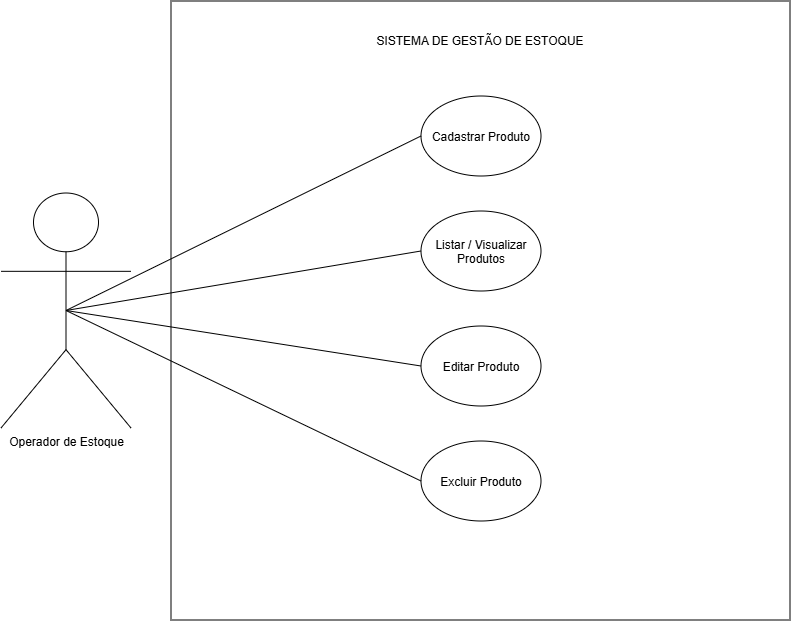

The diagram above was exported from draw.io. Its source (the exported page's mxGraphModel, read from the mxfile embedded in the PNG):
<mxGraphModel dx="1548" dy="834" grid="1" gridSize="10" guides="1" tooltips="1" connect="1" arrows="1" fold="1" page="1" pageScale="1" pageWidth="827" pageHeight="1169" math="0" shadow="0">
  <root>
    <mxCell id="0" />
    <mxCell id="1" parent="0" />
    <mxCell id="_WP49IRLbFr7QpHPiglG-2" parent="1" style="whiteSpace=wrap;html=1;aspect=fixed;" value="" vertex="1">
      <mxGeometry height="619" width="619" x="190" y="275" as="geometry" />
    </mxCell>
    <mxCell id="_WP49IRLbFr7QpHPiglG-3" parent="1" style="text;html=1;whiteSpace=wrap;strokeColor=none;fillColor=none;align=center;verticalAlign=middle;rounded=0;" value="SISTEMA DE GESTÃO DE ESTOQUE" vertex="1">
      <mxGeometry height="30" width="240" x="379.5" y="300" as="geometry" />
    </mxCell>
    <mxCell id="_WP49IRLbFr7QpHPiglG-4" parent="1" style="ellipse;whiteSpace=wrap;html=1;shapeInside=1;" value="Cadastrar Produto" vertex="1">
      <mxGeometry height="80" width="120" x="440" y="370" as="geometry" />
    </mxCell>
    <mxCell id="_WP49IRLbFr7QpHPiglG-5" parent="1" style="ellipse;whiteSpace=wrap;html=1;shapeInside=1;" value="Listar / Visualizar Produtos" vertex="1">
      <mxGeometry height="80" width="120" x="440" y="485" as="geometry" />
    </mxCell>
    <mxCell id="_WP49IRLbFr7QpHPiglG-6" parent="1" style="ellipse;whiteSpace=wrap;html=1;shapeInside=1;" value="Editar Produto" vertex="1">
      <mxGeometry height="80" width="120" x="440" y="600" as="geometry" />
    </mxCell>
    <mxCell id="_WP49IRLbFr7QpHPiglG-7" parent="1" style="ellipse;whiteSpace=wrap;html=1;shapeInside=1;" value="Excluir Produto" vertex="1">
      <mxGeometry height="80" width="120" x="440" y="715" as="geometry" />
    </mxCell>
    <mxCell id="_WP49IRLbFr7QpHPiglG-13" edge="1" parent="1" source="_WP49IRLbFr7QpHPiglG-12" style="rounded=0;orthogonalLoop=1;jettySize=auto;html=1;exitX=0.5;exitY=0.5;exitDx=0;exitDy=0;exitPerimeter=0;entryX=0;entryY=0.5;entryDx=0;entryDy=0;endArrow=none;endFill=0;" target="_WP49IRLbFr7QpHPiglG-4">
      <mxGeometry relative="1" as="geometry" />
    </mxCell>
    <mxCell id="_WP49IRLbFr7QpHPiglG-14" edge="1" parent="1" source="_WP49IRLbFr7QpHPiglG-12" style="rounded=0;orthogonalLoop=1;jettySize=auto;html=1;exitX=0.5;exitY=0.5;exitDx=0;exitDy=0;exitPerimeter=0;entryX=0;entryY=0.5;entryDx=0;entryDy=0;endArrow=none;endFill=0;" target="_WP49IRLbFr7QpHPiglG-5">
      <mxGeometry relative="1" as="geometry" />
    </mxCell>
    <mxCell id="_WP49IRLbFr7QpHPiglG-15" edge="1" parent="1" source="_WP49IRLbFr7QpHPiglG-12" style="rounded=0;orthogonalLoop=1;jettySize=auto;html=1;exitX=0.5;exitY=0.5;exitDx=0;exitDy=0;exitPerimeter=0;entryX=0;entryY=0.5;entryDx=0;entryDy=0;endArrow=none;endFill=0;" target="_WP49IRLbFr7QpHPiglG-6">
      <mxGeometry relative="1" as="geometry" />
    </mxCell>
    <mxCell id="_WP49IRLbFr7QpHPiglG-16" edge="1" parent="1" source="_WP49IRLbFr7QpHPiglG-12" style="rounded=0;orthogonalLoop=1;jettySize=auto;html=1;exitX=0.5;exitY=0.5;exitDx=0;exitDy=0;exitPerimeter=0;entryX=0;entryY=0.5;entryDx=0;entryDy=0;endArrow=none;endFill=0;" target="_WP49IRLbFr7QpHPiglG-7">
      <mxGeometry relative="1" x="0.0005" as="geometry" />
    </mxCell>
    <mxCell id="_WP49IRLbFr7QpHPiglG-12" parent="1" style="shape=umlActor;verticalLabelPosition=bottom;verticalAlign=top;html=1;outlineConnect=0;" value="Operador de Estoque" vertex="1">
      <mxGeometry height="235" width="130" x="20" y="467" as="geometry" />
    </mxCell>
  </root>
</mxGraphModel>